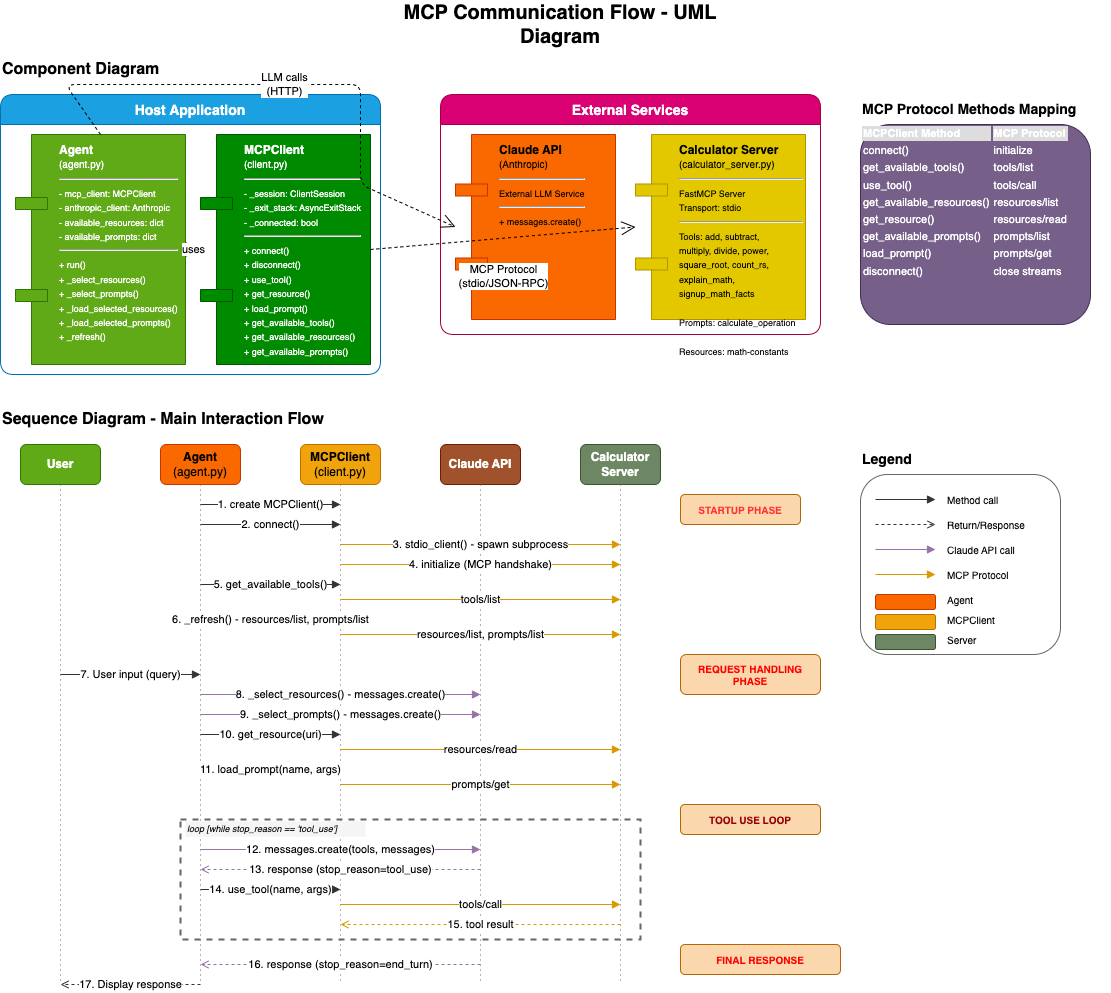

The diagram above was exported from draw.io. Its source (the exported page's mxGraphModel, read from the mxfile embedded in the PNG):
<mxGraphModel dx="1471" dy="1337" grid="1" gridSize="10" guides="1" tooltips="1" connect="1" arrows="1" fold="1" page="1" pageScale="1" pageWidth="1200" pageHeight="1100" math="0" shadow="0">
  <root>
    <mxCell id="0" />
    <mxCell id="1" parent="0" />
    <mxCell id="title" value="MCP Communication Flow - UML Diagram" style="text;html=1;strokeColor=none;fillColor=none;align=center;verticalAlign=middle;whiteSpace=wrap;rounded=0;fontSize=20;fontStyle=1" parent="1" vertex="1">
      <mxGeometry x="400" y="20" width="400" height="40" as="geometry" />
    </mxCell>
    <mxCell id="comp-title" value="Component Diagram" style="text;html=1;strokeColor=none;fillColor=none;align=left;verticalAlign=middle;whiteSpace=wrap;rounded=0;fontSize=16;fontStyle=1" parent="1" vertex="1">
      <mxGeometry x="40" y="70" width="200" height="30" as="geometry" />
    </mxCell>
    <mxCell id="host-container" value="Host Application" style="swimlane;startSize=30;fillColor=#1ba1e2;strokeColor=#006EAF;rounded=1;fontColor=#ffffff;fontSize=14;" parent="1" vertex="1">
      <mxGeometry x="40" y="110" width="380" height="280" as="geometry" />
    </mxCell>
    <mxCell id="agent" value="&lt;b style=&quot;font-size:12px&quot;&gt;Agent&lt;/b&gt;&lt;br&gt;&lt;span style=&quot;font-size:10px&quot;&gt;(agent.py)&lt;/span&gt;&lt;hr&gt;&lt;span style=&quot;font-size:9px&quot;&gt;- mcp_client: MCPClient&lt;br&gt;- anthropic_client: Anthropic&lt;br&gt;- available_resources: dict&lt;br&gt;- available_prompts: dict&lt;/span&gt;&lt;hr&gt;&lt;span style=&quot;font-size:9px&quot;&gt;+ run()&lt;br&gt;+ _select_resources()&lt;br&gt;+ _select_prompts()&lt;br&gt;+ _load_selected_resources()&lt;br&gt;+ _load_selected_prompts()&lt;br&gt;+ _refresh()&lt;/span&gt;" style="shape=component;html=1;align=left;spacingLeft=40;rounded=1;fillColor=#60a917;strokeColor=#2D7600;fontColor=#ffffff;whiteSpace=wrap;labelBackgroundColor=none;verticalAlign=top;spacing=4;" parent="host-container" vertex="1">
      <mxGeometry x="15" y="40" width="170" height="230" as="geometry" />
    </mxCell>
    <mxCell id="mcpclient" value="&lt;b style=&quot;font-size:12px&quot;&gt;MCPClient&lt;/b&gt;&lt;br&gt;&lt;span style=&quot;font-size:10px&quot;&gt;(client.py)&lt;/span&gt;&lt;hr&gt;&lt;span style=&quot;font-size:9px&quot;&gt;- _session: ClientSession&lt;br&gt;- _exit_stack: AsyncExitStack&lt;br&gt;- _connected: bool&lt;/span&gt;&lt;hr&gt;&lt;span style=&quot;font-size:9px&quot;&gt;+ connect()&lt;br&gt;+ disconnect()&lt;br&gt;+ use_tool()&lt;br&gt;+ get_resource()&lt;br&gt;+ load_prompt()&lt;br&gt;+ get_available_tools()&lt;br&gt;+ get_available_resources()&lt;br&gt;+ get_available_prompts()&lt;/span&gt;" style="shape=component;html=1;align=left;spacingLeft=40;rounded=1;fillColor=#008a00;strokeColor=#005700;fontColor=#ffffff;whiteSpace=wrap;verticalAlign=top;spacing=4;" parent="host-container" vertex="1">
      <mxGeometry x="200" y="40" width="170" height="230" as="geometry" />
    </mxCell>
    <mxCell id="external-container" value="External Services" style="swimlane;startSize=30;fillColor=#d80073;strokeColor=#A50040;rounded=1;fontColor=#ffffff;fontSize=14;" parent="1" vertex="1">
      <mxGeometry x="480" y="110" width="380" height="240" as="geometry" />
    </mxCell>
    <mxCell id="claude" value="&lt;b style=&quot;font-size:12px&quot;&gt;Claude API&lt;/b&gt;&lt;br&gt;&lt;span style=&quot;font-size:10px&quot;&gt;(Anthropic)&lt;/span&gt;&lt;hr&gt;&lt;span style=&quot;font-size:9px&quot;&gt;External LLM Service&lt;/span&gt;&lt;hr&gt;&lt;span style=&quot;font-size:9px&quot;&gt;+ messages.create()&lt;/span&gt;" style="shape=component;html=1;align=left;spacingLeft=40;rounded=1;fillColor=#fa6800;strokeColor=#C73500;fontColor=#000000;whiteSpace=wrap;verticalAlign=top;spacing=4;" parent="external-container" vertex="1">
      <mxGeometry x="15" y="40" width="160" height="185" as="geometry" />
    </mxCell>
    <mxCell id="server" value="&lt;b style=&quot;font-size:12px&quot;&gt;Calculator Server&lt;/b&gt;&lt;br&gt;&lt;span style=&quot;font-size:10px&quot;&gt;(calculator_server.py)&lt;/span&gt;&lt;hr&gt;&lt;span style=&quot;font-size:9px&quot;&gt;FastMCP Server&lt;br&gt;Transport: stdio&lt;/span&gt;&lt;hr&gt;&lt;span style=&quot;font-size:9px&quot;&gt;Tools: add, subtract,&lt;br&gt;multiply, divide, power,&lt;br&gt;square_root, count_rs,&lt;br&gt;explain_math, signup_math_facts&lt;br&gt;&lt;br&gt;Prompts: calculate_operation&lt;br&gt;&lt;br&gt;Resources: math-constants&lt;/span&gt;" style="shape=component;html=1;align=left;spacingLeft=40;rounded=1;fillColor=#e3c800;strokeColor=#B09500;fontColor=#000000;whiteSpace=wrap;verticalAlign=top;spacing=4;" parent="external-container" vertex="1">
      <mxGeometry x="195" y="40" width="170" height="185" as="geometry" />
    </mxCell>
    <mxCell id="arrow1" value="uses" style="endArrow=open;endSize=12;dashed=1;html=1;exitX=1;exitY=0.5;exitDx=0;exitDy=0;entryX=0;entryY=0.5;entryDx=0;entryDy=0;" parent="1" source="agent" target="mcpclient" edge="1">
      <mxGeometry width="160" relative="1" as="geometry">
        <mxPoint x="200" y="220" as="sourcePoint" />
        <mxPoint x="360" y="220" as="targetPoint" />
      </mxGeometry>
    </mxCell>
    <mxCell id="arrow2" value="LLM calls&lt;br&gt;(HTTP)" style="endArrow=open;endSize=12;dashed=1;html=1;exitX=0.5;exitY=0;exitDx=0;exitDy=0;entryX=0;entryY=0.5;entryDx=0;entryDy=0;" parent="1" source="agent" target="claude" edge="1">
      <mxGeometry width="160" relative="1" as="geometry">
        <mxPoint x="120" y="145" as="sourcePoint" />
        <mxPoint x="440" y="200" as="targetPoint" />
        <Array as="points">
          <mxPoint x="105" y="100" />
          <mxPoint x="400" y="100" />
          <mxPoint x="400" y="200" />
        </Array>
      </mxGeometry>
    </mxCell>
    <mxCell id="arrow3" value="MCP Protocol&lt;br&gt;(stdio/JSON-RPC)" style="endArrow=open;endSize=12;dashed=1;html=1;exitX=1;exitY=0.5;exitDx=0;exitDy=0;entryX=0;entryY=0.5;entryDx=0;entryDy=0;" parent="1" source="mcpclient" target="server" edge="1">
      <mxGeometry x="-0.0189" y="-37" width="160" relative="1" as="geometry">
        <mxPoint x="375" y="220" as="sourcePoint" />
        <mxPoint x="535" y="220" as="targetPoint" />
        <mxPoint y="1" as="offset" />
      </mxGeometry>
    </mxCell>
    <mxCell id="seq-title" value="Sequence Diagram - Main Interaction Flow" style="text;html=1;strokeColor=none;fillColor=none;align=left;verticalAlign=middle;whiteSpace=wrap;rounded=0;fontSize=16;fontStyle=1" parent="1" vertex="1">
      <mxGeometry x="40" y="420" width="350" height="30" as="geometry" />
    </mxCell>
    <mxCell id="user-box" value="&lt;b&gt;User&lt;/b&gt;" style="rounded=1;whiteSpace=wrap;html=1;fillColor=#60a917;strokeColor=#2D7600;fontColor=#ffffff;" parent="1" vertex="1">
      <mxGeometry x="60" y="460" width="80" height="40" as="geometry" />
    </mxCell>
    <mxCell id="agent-box" value="&lt;b&gt;Agent&lt;/b&gt;&lt;br&gt;(agent.py)" style="rounded=1;whiteSpace=wrap;html=1;fillColor=#fa6800;strokeColor=#C73500;fontColor=#000000;" parent="1" vertex="1">
      <mxGeometry x="200" y="460" width="80" height="40" as="geometry" />
    </mxCell>
    <mxCell id="client-box" value="&lt;b&gt;MCPClient&lt;/b&gt;&lt;br&gt;(client.py)" style="rounded=1;whiteSpace=wrap;html=1;fillColor=#f0a30a;strokeColor=#BD7000;fontColor=#000000;" parent="1" vertex="1">
      <mxGeometry x="340" y="460" width="80" height="40" as="geometry" />
    </mxCell>
    <mxCell id="claude-box" value="&lt;b&gt;Claude API&lt;/b&gt;" style="rounded=1;whiteSpace=wrap;html=1;fillColor=#a0522d;strokeColor=#6D1F00;fontColor=#ffffff;" parent="1" vertex="1">
      <mxGeometry x="480" y="460" width="80" height="40" as="geometry" />
    </mxCell>
    <mxCell id="server-box" value="&lt;b&gt;Calculator&lt;/b&gt;&lt;br&gt;&lt;b&gt;Server&lt;/b&gt;" style="rounded=1;whiteSpace=wrap;html=1;fillColor=#6d8764;strokeColor=#3A5431;fontColor=#ffffff;" parent="1" vertex="1">
      <mxGeometry x="620" y="460" width="80" height="40" as="geometry" />
    </mxCell>
    <mxCell id="user-line" value="" style="endArrow=none;dashed=1;html=1;dashPattern=1 4;strokeWidth=1;strokeColor=#666666;" parent="1" edge="1">
      <mxGeometry width="50" height="50" relative="1" as="geometry">
        <mxPoint x="100" y="500" as="sourcePoint" />
        <mxPoint x="100" y="1000" as="targetPoint" />
      </mxGeometry>
    </mxCell>
    <mxCell id="agent-line" value="" style="endArrow=none;dashed=1;html=1;dashPattern=1 4;strokeWidth=1;strokeColor=#666666;" parent="1" edge="1">
      <mxGeometry width="50" height="50" relative="1" as="geometry">
        <mxPoint x="240" y="500" as="sourcePoint" />
        <mxPoint x="240" y="1000" as="targetPoint" />
      </mxGeometry>
    </mxCell>
    <mxCell id="client-line" value="" style="endArrow=none;dashed=1;html=1;dashPattern=1 4;strokeWidth=1;strokeColor=#666666;" parent="1" edge="1">
      <mxGeometry width="50" height="50" relative="1" as="geometry">
        <mxPoint x="380" y="500" as="sourcePoint" />
        <mxPoint x="380" y="1000" as="targetPoint" />
      </mxGeometry>
    </mxCell>
    <mxCell id="claude-line" value="" style="endArrow=none;dashed=1;html=1;dashPattern=1 4;strokeWidth=1;strokeColor=#666666;" parent="1" edge="1">
      <mxGeometry width="50" height="50" relative="1" as="geometry">
        <mxPoint x="520" y="500" as="sourcePoint" />
        <mxPoint x="520" y="1000" as="targetPoint" />
      </mxGeometry>
    </mxCell>
    <mxCell id="server-line" value="" style="endArrow=none;dashed=1;html=1;dashPattern=1 4;strokeWidth=1;strokeColor=#666666;" parent="1" edge="1">
      <mxGeometry width="50" height="50" relative="1" as="geometry">
        <mxPoint x="660" y="500" as="sourcePoint" />
        <mxPoint x="660" y="1000" as="targetPoint" />
      </mxGeometry>
    </mxCell>
    <mxCell id="phase1" value="STARTUP PHASE" style="text;html=1;align=center;verticalAlign=middle;whiteSpace=wrap;rounded=1;fontSize=10;fontStyle=1;fillColor=#fad7ac;strokeColor=#b46504;fontColor=#FF3333;" parent="1" vertex="1">
      <mxGeometry x="720" y="510" width="120" height="30" as="geometry" />
    </mxCell>
    <mxCell id="seq1" value="1. create MCPClient()" style="endArrow=block;endFill=1;html=1;strokeWidth=1;strokeColor=#333333;" parent="1" edge="1">
      <mxGeometry width="50" height="50" relative="1" as="geometry">
        <mxPoint x="240" y="520" as="sourcePoint" />
        <mxPoint x="380" y="520" as="targetPoint" />
      </mxGeometry>
    </mxCell>
    <mxCell id="seq2" value="2. connect()" style="endArrow=block;endFill=1;html=1;strokeWidth=1;strokeColor=#333333;" parent="1" edge="1">
      <mxGeometry width="50" height="50" relative="1" as="geometry">
        <mxPoint x="240" y="540" as="sourcePoint" />
        <mxPoint x="380" y="540" as="targetPoint" />
      </mxGeometry>
    </mxCell>
    <mxCell id="seq3" value="3. stdio_client() - spawn subprocess" style="endArrow=block;endFill=1;html=1;strokeWidth=1;strokeColor=#d79b00;" parent="1" edge="1">
      <mxGeometry width="50" height="50" relative="1" as="geometry">
        <mxPoint x="380" y="560" as="sourcePoint" />
        <mxPoint x="660" y="560" as="targetPoint" />
      </mxGeometry>
    </mxCell>
    <mxCell id="seq4" value="4. initialize (MCP handshake)" style="endArrow=block;endFill=1;html=1;strokeWidth=1;strokeColor=#d79b00;" parent="1" edge="1">
      <mxGeometry width="50" height="50" relative="1" as="geometry">
        <mxPoint x="380" y="580" as="sourcePoint" />
        <mxPoint x="660" y="580" as="targetPoint" />
      </mxGeometry>
    </mxCell>
    <mxCell id="seq5" value="5. get_available_tools()" style="endArrow=block;endFill=1;html=1;strokeWidth=1;strokeColor=#333333;" parent="1" edge="1">
      <mxGeometry width="50" height="50" relative="1" as="geometry">
        <mxPoint x="240" y="600" as="sourcePoint" />
        <mxPoint x="380" y="600" as="targetPoint" />
      </mxGeometry>
    </mxCell>
    <mxCell id="seq5b" value="tools/list" style="endArrow=block;endFill=1;html=1;strokeWidth=1;strokeColor=#d79b00;" parent="1" edge="1">
      <mxGeometry width="50" height="50" relative="1" as="geometry">
        <mxPoint x="380" y="615" as="sourcePoint" />
        <mxPoint x="660" y="615" as="targetPoint" />
      </mxGeometry>
    </mxCell>
    <mxCell id="seq6" value="6. _refresh() - resources/list, prompts/list" style="endArrow=block;endFill=1;html=1;strokeWidth=1;strokeColor=#333333;" parent="1" edge="1">
      <mxGeometry width="50" height="50" relative="1" as="geometry">
        <mxPoint x="240" y="635" as="sourcePoint" />
        <mxPoint x="380" y="635" as="targetPoint" />
      </mxGeometry>
    </mxCell>
    <mxCell id="seq6b" value="resources/list, prompts/list" style="endArrow=block;endFill=1;html=1;strokeWidth=1;strokeColor=#d79b00;" parent="1" edge="1">
      <mxGeometry width="50" height="50" relative="1" as="geometry">
        <mxPoint x="380" y="650" as="sourcePoint" />
        <mxPoint x="660" y="650" as="targetPoint" />
      </mxGeometry>
    </mxCell>
    <mxCell id="phase2" value="REQUEST HANDLING PHASE" style="text;html=1;strokeColor=#b46504;fillColor=#fad7ac;align=center;verticalAlign=middle;whiteSpace=wrap;rounded=1;fontSize=10;fontStyle=1;fontColor=#FF0000;" parent="1" vertex="1">
      <mxGeometry x="720" y="670" width="140" height="40" as="geometry" />
    </mxCell>
    <mxCell id="seq7" value="7. User input (query)" style="endArrow=block;endFill=1;html=1;strokeWidth=1;strokeColor=#333333;" parent="1" edge="1">
      <mxGeometry width="50" height="50" relative="1" as="geometry">
        <mxPoint x="100" y="690" as="sourcePoint" />
        <mxPoint x="240" y="690" as="targetPoint" />
      </mxGeometry>
    </mxCell>
    <mxCell id="seq8" value="8. _select_resources() - messages.create()" style="endArrow=block;endFill=1;html=1;strokeWidth=1;strokeColor=#9673a6;" parent="1" edge="1">
      <mxGeometry width="50" height="50" relative="1" as="geometry">
        <mxPoint x="240" y="710" as="sourcePoint" />
        <mxPoint x="520" y="710" as="targetPoint" />
      </mxGeometry>
    </mxCell>
    <mxCell id="seq9" value="9. _select_prompts() - messages.create()" style="endArrow=block;endFill=1;html=1;strokeWidth=1;strokeColor=#9673a6;" parent="1" edge="1">
      <mxGeometry width="50" height="50" relative="1" as="geometry">
        <mxPoint x="240" y="730" as="sourcePoint" />
        <mxPoint x="520" y="730" as="targetPoint" />
      </mxGeometry>
    </mxCell>
    <mxCell id="seq10" value="10. get_resource(uri)" style="endArrow=block;endFill=1;html=1;strokeWidth=1;strokeColor=#333333;" parent="1" edge="1">
      <mxGeometry width="50" height="50" relative="1" as="geometry">
        <mxPoint x="240" y="750" as="sourcePoint" />
        <mxPoint x="380" y="750" as="targetPoint" />
      </mxGeometry>
    </mxCell>
    <mxCell id="seq10b" value="resources/read" style="endArrow=block;endFill=1;html=1;strokeWidth=1;strokeColor=#d79b00;" parent="1" edge="1">
      <mxGeometry width="50" height="50" relative="1" as="geometry">
        <mxPoint x="380" y="765" as="sourcePoint" />
        <mxPoint x="660" y="765" as="targetPoint" />
      </mxGeometry>
    </mxCell>
    <mxCell id="seq11" value="11. load_prompt(name, args)" style="endArrow=block;endFill=1;html=1;strokeWidth=1;strokeColor=#333333;" parent="1" edge="1">
      <mxGeometry width="50" height="50" relative="1" as="geometry">
        <mxPoint x="240" y="785" as="sourcePoint" />
        <mxPoint x="380" y="785" as="targetPoint" />
      </mxGeometry>
    </mxCell>
    <mxCell id="seq11b" value="prompts/get" style="endArrow=block;endFill=1;html=1;strokeWidth=1;strokeColor=#d79b00;" parent="1" edge="1">
      <mxGeometry width="50" height="50" relative="1" as="geometry">
        <mxPoint x="380" y="800" as="sourcePoint" />
        <mxPoint x="660" y="800" as="targetPoint" />
      </mxGeometry>
    </mxCell>
    <mxCell id="phase3" value="TOOL USE LOOP" style="text;html=1;strokeColor=#b46504;fillColor=#fad7ac;align=center;verticalAlign=middle;whiteSpace=wrap;rounded=1;fontSize=10;fontStyle=1;fontColor=#990008;" parent="1" vertex="1">
      <mxGeometry x="720" y="820" width="140" height="30" as="geometry" />
    </mxCell>
    <mxCell id="loop-box" value="" style="rounded=0;whiteSpace=wrap;html=1;fillColor=none;strokeColor=#666666;dashed=1;strokeWidth=2;" parent="1" vertex="1">
      <mxGeometry x="220" y="835" width="460" height="120" as="geometry" />
    </mxCell>
    <mxCell id="loop-label" value="loop [while stop_reason == 'tool_use']" style="text;html=1;strokeColor=none;fillColor=#f5f5f5;align=left;verticalAlign=middle;whiteSpace=wrap;rounded=0;fontSize=9;fontStyle=2" parent="1" vertex="1">
      <mxGeometry x="225" y="837" width="180" height="15" as="geometry" />
    </mxCell>
    <mxCell id="seq12" value="12. messages.create(tools, messages)" style="endArrow=block;endFill=1;html=1;strokeWidth=1;strokeColor=#9673a6;" parent="1" edge="1">
      <mxGeometry width="50" height="50" relative="1" as="geometry">
        <mxPoint x="240" y="865" as="sourcePoint" />
        <mxPoint x="520" y="865" as="targetPoint" />
      </mxGeometry>
    </mxCell>
    <mxCell id="seq13" value="13. response (stop_reason=tool_use)" style="endArrow=open;endFill=0;html=1;strokeWidth=1;strokeColor=#9673a6;dashed=1;" parent="1" edge="1">
      <mxGeometry width="50" height="50" relative="1" as="geometry">
        <mxPoint x="520" y="885" as="sourcePoint" />
        <mxPoint x="240" y="885" as="targetPoint" />
      </mxGeometry>
    </mxCell>
    <mxCell id="seq14" value="14. use_tool(name, args)" style="endArrow=block;endFill=1;html=1;strokeWidth=1;strokeColor=#333333;" parent="1" edge="1">
      <mxGeometry width="50" height="50" relative="1" as="geometry">
        <mxPoint x="240" y="905" as="sourcePoint" />
        <mxPoint x="380" y="905" as="targetPoint" />
      </mxGeometry>
    </mxCell>
    <mxCell id="seq14b" value="tools/call" style="endArrow=block;endFill=1;html=1;strokeWidth=1;strokeColor=#d79b00;" parent="1" edge="1">
      <mxGeometry width="50" height="50" relative="1" as="geometry">
        <mxPoint x="380" y="920" as="sourcePoint" />
        <mxPoint x="660" y="920" as="targetPoint" />
      </mxGeometry>
    </mxCell>
    <mxCell id="seq15" value="15. tool result" style="endArrow=open;endFill=0;html=1;strokeWidth=1;strokeColor=#d79b00;dashed=1;" parent="1" edge="1">
      <mxGeometry width="50" height="50" relative="1" as="geometry">
        <mxPoint x="660" y="940" as="sourcePoint" />
        <mxPoint x="380" y="940" as="targetPoint" />
      </mxGeometry>
    </mxCell>
    <mxCell id="phase4" value="FINAL RESPONSE" style="text;html=1;strokeColor=#b46504;fillColor=#fad7ac;align=center;verticalAlign=middle;whiteSpace=wrap;rounded=1;fontSize=10;fontStyle=1;fontColor=#FF0000;" parent="1" vertex="1">
      <mxGeometry x="720" y="960" width="160" height="30" as="geometry" />
    </mxCell>
    <mxCell id="seq16" value="16. response (stop_reason=end_turn)" style="endArrow=open;endFill=0;html=1;strokeWidth=1;strokeColor=#9673a6;dashed=1;" parent="1" edge="1">
      <mxGeometry width="50" height="50" relative="1" as="geometry">
        <mxPoint x="520" y="980" as="sourcePoint" />
        <mxPoint x="240" y="980" as="targetPoint" />
      </mxGeometry>
    </mxCell>
    <mxCell id="seq17" value="17. Display response" style="endArrow=open;endFill=0;html=1;strokeWidth=1;strokeColor=#333333;dashed=1;" parent="1" edge="1">
      <mxGeometry width="50" height="50" relative="1" as="geometry">
        <mxPoint x="240" y="1000" as="sourcePoint" />
        <mxPoint x="100" y="1000" as="targetPoint" />
      </mxGeometry>
    </mxCell>
    <mxCell id="legend-title" value="Legend" style="text;html=1;strokeColor=none;fillColor=none;align=left;verticalAlign=middle;whiteSpace=wrap;rounded=0;fontSize=14;fontStyle=1" parent="1" vertex="1">
      <mxGeometry x="900" y="460" width="100" height="30" as="geometry" />
    </mxCell>
    <mxCell id="legend-box" value="" style="rounded=1;whiteSpace=wrap;html=1;fillColor=none;strokeColor=#666666;" parent="1" vertex="1">
      <mxGeometry x="900" y="490" width="200" height="180" as="geometry" />
    </mxCell>
    <mxCell id="leg1" value="" style="endArrow=block;endFill=1;html=1;strokeWidth=1;strokeColor=#333333;" parent="1" edge="1">
      <mxGeometry width="50" height="50" relative="1" as="geometry">
        <mxPoint x="915" y="515" as="sourcePoint" />
        <mxPoint x="975" y="515" as="targetPoint" />
      </mxGeometry>
    </mxCell>
    <mxCell id="leg1-txt" value="Method call" style="text;html=1;strokeColor=none;fillColor=none;align=left;verticalAlign=middle;fontSize=10;" parent="1" vertex="1">
      <mxGeometry x="985" y="505" width="100" height="20" as="geometry" />
    </mxCell>
    <mxCell id="leg2" value="" style="endArrow=open;endFill=0;html=1;strokeWidth=1;strokeColor=#333333;dashed=1;" parent="1" edge="1">
      <mxGeometry width="50" height="50" relative="1" as="geometry">
        <mxPoint x="915" y="540" as="sourcePoint" />
        <mxPoint x="975" y="540" as="targetPoint" />
      </mxGeometry>
    </mxCell>
    <mxCell id="leg2-txt" value="Return/Response" style="text;html=1;strokeColor=none;fillColor=none;align=left;verticalAlign=middle;fontSize=10;" parent="1" vertex="1">
      <mxGeometry x="985" y="530" width="100" height="20" as="geometry" />
    </mxCell>
    <mxCell id="leg3" value="" style="endArrow=block;endFill=1;html=1;strokeWidth=1;strokeColor=#9673a6;" parent="1" edge="1">
      <mxGeometry width="50" height="50" relative="1" as="geometry">
        <mxPoint x="915" y="565" as="sourcePoint" />
        <mxPoint x="975" y="565" as="targetPoint" />
      </mxGeometry>
    </mxCell>
    <mxCell id="leg3-txt" value="Claude API call" style="text;html=1;strokeColor=none;fillColor=none;align=left;verticalAlign=middle;fontSize=10;" parent="1" vertex="1">
      <mxGeometry x="985" y="555" width="100" height="20" as="geometry" />
    </mxCell>
    <mxCell id="leg4" value="" style="endArrow=block;endFill=1;html=1;strokeWidth=1;strokeColor=#d79b00;" parent="1" edge="1">
      <mxGeometry width="50" height="50" relative="1" as="geometry">
        <mxPoint x="915" y="590" as="sourcePoint" />
        <mxPoint x="975" y="590" as="targetPoint" />
      </mxGeometry>
    </mxCell>
    <mxCell id="leg4-txt" value="MCP Protocol" style="text;html=1;strokeColor=none;fillColor=none;align=left;verticalAlign=middle;fontSize=10;" parent="1" vertex="1">
      <mxGeometry x="985" y="580" width="100" height="20" as="geometry" />
    </mxCell>
    <mxCell id="leg5" value="" style="rounded=1;whiteSpace=wrap;html=1;fillColor=#fa6800;strokeColor=#C73500;fontColor=#000000;" parent="1" vertex="1">
      <mxGeometry x="915" y="610" width="60" height="15" as="geometry" />
    </mxCell>
    <mxCell id="leg5-txt" value="Agent" style="text;html=1;strokeColor=none;fillColor=none;align=left;verticalAlign=middle;fontSize=10;" parent="1" vertex="1">
      <mxGeometry x="985" y="605" width="100" height="20" as="geometry" />
    </mxCell>
    <mxCell id="leg6" value="" style="rounded=1;whiteSpace=wrap;html=1;fillColor=#f0a30a;strokeColor=#BD7000;fontColor=#000000;" parent="1" vertex="1">
      <mxGeometry x="915" y="630" width="60" height="15" as="geometry" />
    </mxCell>
    <mxCell id="leg6-txt" value="MCPClient" style="text;html=1;strokeColor=none;fillColor=none;align=left;verticalAlign=middle;fontSize=10;" parent="1" vertex="1">
      <mxGeometry x="985" y="625" width="100" height="20" as="geometry" />
    </mxCell>
    <mxCell id="leg7" value="" style="rounded=1;whiteSpace=wrap;html=1;fillColor=#6d8764;strokeColor=#3A5431;fontColor=#ffffff;" parent="1" vertex="1">
      <mxGeometry x="915" y="650" width="60" height="15" as="geometry" />
    </mxCell>
    <mxCell id="leg7-txt" value="Server" style="text;html=1;strokeColor=none;fillColor=none;align=left;verticalAlign=middle;fontSize=10;" parent="1" vertex="1">
      <mxGeometry x="985" y="645" width="100" height="20" as="geometry" />
    </mxCell>
    <mxCell id="table-title" value="MCP Protocol Methods Mapping" style="text;html=1;strokeColor=none;fillColor=none;align=left;verticalAlign=middle;whiteSpace=wrap;rounded=0;fontSize=14;fontStyle=1" parent="1" vertex="1">
      <mxGeometry x="900" y="110" width="250" height="30" as="geometry" />
    </mxCell>
    <mxCell id="table" value="&lt;table style=&quot;font-size:11px;&quot;&gt;&lt;tr style=&quot;background:#ddd;&quot;&gt;&lt;th&gt;MCPClient Method&lt;/th&gt;&lt;th&gt;MCP Protocol&lt;/th&gt;&lt;/tr&gt;&lt;tr&gt;&lt;td&gt;connect()&lt;/td&gt;&lt;td&gt;initialize&lt;/td&gt;&lt;/tr&gt;&lt;tr&gt;&lt;td&gt;get_available_tools()&lt;/td&gt;&lt;td&gt;tools/list&lt;/td&gt;&lt;/tr&gt;&lt;tr&gt;&lt;td&gt;use_tool()&lt;/td&gt;&lt;td&gt;tools/call&lt;/td&gt;&lt;/tr&gt;&lt;tr&gt;&lt;td&gt;get_available_resources()&lt;/td&gt;&lt;td&gt;resources/list&lt;/td&gt;&lt;/tr&gt;&lt;tr&gt;&lt;td&gt;get_resource()&lt;/td&gt;&lt;td&gt;resources/read&lt;/td&gt;&lt;/tr&gt;&lt;tr&gt;&lt;td&gt;get_available_prompts()&lt;/td&gt;&lt;td&gt;prompts/list&lt;/td&gt;&lt;/tr&gt;&lt;tr&gt;&lt;td&gt;load_prompt()&lt;/td&gt;&lt;td&gt;prompts/get&lt;/td&gt;&lt;/tr&gt;&lt;tr&gt;&lt;td&gt;disconnect()&lt;/td&gt;&lt;td&gt;close streams&lt;/td&gt;&lt;/tr&gt;&lt;/table&gt;" style="text;html=1;strokeColor=#432D57;fillColor=#76608a;overflow=fill;rounded=1;fontColor=#ffffff;" parent="1" vertex="1">
      <mxGeometry x="900" y="140" width="230" height="200" as="geometry" />
    </mxCell>
  </root>
</mxGraphModel>